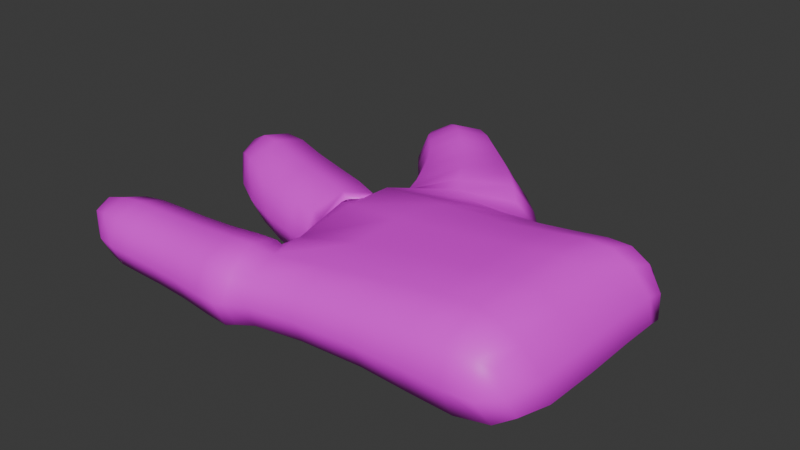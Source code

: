 # Source: Hand.blend  (saved by Blender 4.4.32; exported with 4.5.12 LTS)
import bpy
from mathutils import Matrix  # noqa: F401  (used for matrix-valued properties, if any)

bpy.ops.wm.read_factory_settings(use_empty=True)
scene = bpy.context.scene
scene.name = 'Scene'

# ---- collections
col_collection = bpy.data.collections.new('Collection'); scene.collection.children.link(col_collection)

# ---- images (referenced by path relative to the original .blend; pixels are not part of the script)
import os
ASSET_DIR = os.environ.get("B2B_ASSET_DIR", "")  # directory of the original .blend (textures are referenced by path, not embedded)
HERE = os.path.dirname(os.path.abspath(__file__))  # packed textures are extracted next to this script under _unpacked/

def load_image(name, relpath, width, height, colorspace="sRGB"):
    """Load a texture the original file referenced (path relative to the .blend, or extracted next to this script)."""
    p = next((c for c in (os.path.join(HERE, relpath), os.path.join(ASSET_DIR, relpath)) if relpath and os.path.exists(c)), "")
    if p:
        img = bpy.data.images.load(p, check_existing=True)
        img.name = name
    else:  # same state as the original file: an image datablock whose file is absent (Cycles renders it pink)
        img = bpy.data.images.new(name, width, height)
        img.source = "FILE"
        img.filepath = "//" + (relpath or name)
    img.colorspace_settings.name = colorspace
    return img
img_handtexture = load_image('HandTexture', '', 1024, 1024, 'sRGB')

# ---- materials (node trees are filled in below, after node groups)
mat_material = bpy.data.materials.new('Material')
mat_material.alpha_threshold = 0.0
mat_material.roughness = 0.5
mat_material.line_color = (0.0, 0.0, 0.0, 1.0)

# ---- material node trees
mat_material.use_nodes = True; mat_material.node_tree.nodes.clear()
_N = mat_material.node_tree.nodes; _L = mat_material.node_tree.links
n0 = _N.new('ShaderNodeOutputMaterial'); n0.name = 'Material Output'; n0.location = (300, 300)
n1 = _N.new('ShaderNodeBsdfPrincipled'); n1.name = 'Principled BSDF'; n1.location = (10, 300)
n1.inputs[3].default_value = 1.45
n2 = _N.new('ShaderNodeTexImage'); n2.name = 'Image Texture'; n2.location = (-280, 280)
n2.image = img_handtexture
_L.new(n1.outputs[0], n0.inputs[0])
_L.new(n2.outputs[0], n1.inputs[0])
n0.is_active_output = True

# ---- world
world_world = bpy.data.worlds.new('World'); scene.world = world_world
world_world.use_nodes = True; world_world.node_tree.nodes.clear()
_N = world_world.node_tree.nodes; _L = world_world.node_tree.links
n0 = _N.new('ShaderNodeOutputWorld'); n0.name = 'World Output'; n0.location = (300, 300)
n1 = _N.new('ShaderNodeBackground'); n1.name = 'Background'; n1.location = (10, 300)
n1.inputs[0].default_value = (0.05088, 0.05088, 0.05088, 1.0)
_L.new(n1.outputs[0], n0.inputs[0])
n0.is_active_output = True
world_world.color = (0.05088, 0.05088, 0.05088)
world_world.sun_shadow_jitter_overblur = 0.0

# ---- meshes
me_cube = bpy.data.meshes.new('Cube')
me_cube.from_pydata([(2.874, 2.01, 0.5209), (3.113, 2.185, -0.2586), (2.817, -0.666, 0.4481), (3.008, -0.5261, -0.1446), (-0.799, 1.911, -0.4484), (-0.5953, -0.8542, 0.3735), (-0.5953, -0.8542, -0.3061), (-0.7916, 0.1715, -0.3966), (2.833, 0.5723, 0.5381), (-0.7916, 0.1715, 0.4359), (-1.011, 0.7516, -0.3545), (-1.011, 0.7516, 0.3779), (-0.8676, 1.68, 0.3898), (-0.8676, 1.68, -0.3664), (0.8507, 2.769, -0.2909), (2.966, 2.372, 0.3471), (3.038, 2.425, -0.2685), (-1.003, -0.9697, -0.4025), (-1.003, -0.9697, 0.4025), (-1.003, -0.03028, 0.4025), (-1.003, -0.03028, -0.4025), (-3.602, 1.897, 0.16), (-3.247, 1.877, -0.07115), (-3.218, 2.188, -0.08988), (-3.52, 2.192, 0.263), (-3.524, -0.6825, -0.1545), (-3.892, -0.6376, 0.1165), (-3.579, -0.3624, -0.1165), (-3.89, -0.3175, 0.1545), (-1.816, -0.07556, -0.3593), (-2.765, -0.1025, -0.3365), (-3.35, -0.1474, -0.2985), (-3.455, -0.1474, 0.2985), (-2.765, -0.1025, 0.3365), (-1.816, -0.07556, 0.3593), (-1.816, -0.9244, -0.3593), (-2.765, -0.8975, -0.3365), (-3.35, -0.8526, -0.2985), (-3.455, -0.8526, 0.2985), (-2.765, -0.8975, 0.3365), (-1.816, -0.9244, 0.3593), (-1.326, 1.887, 0.4356), (-2.346, 2.15, 0.4888), (-3.062, 2.244, 0.5795), (-3.25, 1.528, 0.4451), (-2.593, 1.209, 0.4552), (-1.579, 0.924, 0.4356), (-3.146, 1.628, -0.1147), (-2.593, 1.234, -0.3515), (-1.579, 0.924, -0.4075), (-1.326, 1.887, -0.4075), (-2.346, 2.175, -0.3851), (-2.958, 2.344, -0.2491), (-0.8269, 1.892, 0.4874), (0.86, 2.736, 0.2431), (-0.5269, 2.395, -0.201), (-0.7655, 2.282, 0.3361), (0.4992, 2.986, 0.5115), (0.5639, 3.048, -0.2507), (-1.778, 4.197, 0.322), (-1.778, 4.197, -0.009922), (-1.517, 4.487, 0.03826), (-1.517, 4.487, 0.3429), (-0.1121, 3.637, 0.4803), (-0.5595, 3.975, 0.5304), (-1.031, 4.325, 0.5181), (-1.568, 3.731, 0.4826), (-1.184, 3.292, 0.4996), (-0.9607, 2.852, 0.4262), (-1.568, 3.731, -0.2069), (-1.187, 3.29, -0.2763), (-0.9125, 2.872, -0.3489), (-0.1302, 3.627, -0.2145), (-0.5692, 3.969, -0.1441), (-1.031, 4.325, -0.1004), (3.119, 0.7822, -0.2233), (1.043, -0.7775, 0.5247), (1.043, -0.7775, -0.2215), (1.142, 1.721, 0.6843), (1.032, 0.3634, 0.7172), (1.735, 2.503, 0.3219), (1.139, 1.723, -0.4379), (1.032, 0.3634, -0.414), (1.727, 2.507, -0.3023), (2.315, -0.7233, -0.3264), (2.288, 1.871, 0.7712), (2.236, 0.5088, 0.8125), (2.499, 2.415, 0.4178), (2.252, -0.77, 0.5847), (2.368, 1.929, -0.5559), (2.331, 0.5788, -0.5542), (2.515, 2.426, -0.3747), (-0.6158, -0.4449, -0.4459), (3.086, 2.126, 0.1382), (-0.5953, -0.9984, 0.03369), (2.954, -0.6873, 0.1554), (0.1415, -0.8061, 0.4376), (2.83, -0.2176, 0.523), (2.776, -0.6545, -0.2721), (-0.7385, 1.046, 0.5668), (2.616, 1.934, 0.7211), (2.838, 1.39, 0.5359), (-0.6158, -0.4449, 0.5104), (-0.9359, 0.1521, 0.004623), (2.568, 0.5258, 0.7469), (-1.038, 0.5775, 0.01172), (-0.9393, 1.216, -0.5), (-0.9393, 1.216, 0.5235), (-0.8407, 1.854, 0.01172), (-0.9593, 0.5594, -0.3493), (-0.9593, 0.5594, 0.3671), (-0.9701, 1.681, 0.4042), (2.798, 2.388, 0.4206), (3.045, 2.402, 0.03203), (0.1293, 2.397, 0.4389), (2.945, 2.298, 0.4678), (3.092, 2.406, -0.3069), (-1.003, -1.146, 1.397e-09), (-1.003, -0.5, -0.5534), (-1.003, -0.5, 0.5534), (-1.003, 0.1459, 1.863e-09), (-0.8749, -0.9227, -0.3701), (-0.8749, -0.9227, 0.3786), (-0.9022, -0.04998, 0.3835), (-0.9022, -0.04998, -0.3794), (-3.417, 1.84, 0.03378), (-3.163, 2.034, -0.1328), (-3.648, 2.048, 0.2463), (-3.394, 2.243, 0.07965), (-3.689, -0.7095, -0.02206), (-3.482, -0.5261, -0.1774), (-3.98, -0.4739, 0.1774), (-3.773, -0.2905, 0.02206), (-3.464, -0.237, -0.2227), (-1.333, -0.04054, 0.3896), (-3.46, -0.7678, -0.2267), (-3.364, 2.229, 0.4284), (-1.206, 0.8469, 0.4089), (-1.206, 0.8469, -0.3813), (-1.333, -0.9595, 0.3896), (-3.081, 2.298, -0.1743), (-3.45, 2.054, 0.01931), (-3.779, -0.5, 1.863e-09), (-1.333, -0.04054, -0.3896), (-2.315, -0.09589, -0.3421), (-3.119, -0.1101, -0.3301), (-3.747, -0.2322, 0.2267), (-3.132, -0.1101, 0.3301), (-2.315, -0.09589, 0.3421), (-1.333, -0.9595, -0.3896), (-2.315, -0.9041, -0.3421), (-3.119, -0.8899, -0.3301), (-3.751, -0.763, 0.2227), (-3.132, -0.8899, 0.3301), (-2.315, -0.9041, 0.3421), (-1.816, -1.084, -2.328e-09), (-2.765, -1.047, -2.328e-09), (-3.403, -0.9849, 1.397e-09), (-1.816, -0.5, 0.4941), (-2.765, -0.5, 0.4627), (-3.474, -0.5, 0.4105), (-1.816, 0.0836, 9.313e-10), (-2.765, 0.04654, 0.0), (-3.403, -0.01514, -1.397e-09), (-1.816, -0.5, -0.4941), (-2.765, -0.5, -0.4627), (-3.331, -0.5, -0.4105), (-0.9783, 1.761, 0.4103), (-1.832, 2.029, 0.4496), (-2.738, 2.221, 0.5702), (-3.503, 1.713, 0.3231), (-2.964, 1.364, 0.4736), (-2.089, 1.052, 0.4454), (-3.214, 1.78, -0.07829), (-2.951, 1.436, -0.2282), (-2.089, 1.055, -0.4078), (-0.9783, 1.761, -0.3828), (-1.832, 2.032, -0.412), (-2.725, 2.293, -0.3248), (-1.452, 1.406, -0.5655), (-2.469, 1.709, -0.5258), (-3.032, 2.005, -0.3121), (-1.278, 2.068, 0.01407), (-2.299, 2.339, 0.05185), (-2.974, 2.428, 0.1652), (-1.626, 0.7434, 0.01407), (-2.64, 1.045, 0.05185), (-3.234, 1.444, 0.1652), (-1.452, 1.406, 0.5937), (-2.469, 1.675, 0.6295), (-3.176, 1.867, 0.6424), (0.155, 2.441, -0.4321), (-0.867, 2.211, 0.05577), (0.04694, 2.738, -0.3477), (-0.1616, 2.618, 0.5456), (0.7524, 3.144, 0.1422), (-0.6447, 2.236, -0.2625), (0.6968, 2.882, -0.2732), (-1.822, 4.2, 0.1536), (-1.673, 4.365, -0.008729), (-1.673, 4.365, 0.3554), (-1.524, 4.53, 0.1931), (-1.313, 4.449, 0.435), (-0.8358, 2.543, 0.3734), (-0.6698, 2.619, -0.2687), (-1.313, 4.449, -0.03457), (0.212, 3.305, 0.5201), (-0.3582, 3.836, 0.4918), (-0.7764, 4.147, 0.5473), (-1.72, 3.999, 0.4075), (-1.367, 3.495, 0.5096), (-1.064, 3.094, 0.4702), (-1.72, 3.999, -0.1147), (-1.368, 3.494, -0.2462), (-1.065, 3.091, -0.3334), (0.2422, 3.333, -0.2351), (-0.3834, 3.82, -0.1779), (-0.7776, 4.147, -0.1279), (-0.5185, 3.25, -0.4195), (-0.8795, 3.628, -0.3462), (-1.299, 4.028, -0.2763), (0.03177, 3.776, 0.1506), (-0.4478, 4.099, 0.2085), (-0.9304, 4.436, 0.2221), (-1.09, 2.717, 0.02097), (-1.302, 3.163, 0.09632), (-1.668, 3.619, 0.1245), (-0.5392, 3.243, 0.591), (-0.8707, 3.634, 0.651), (-1.299, 4.028, 0.623), (0.2082, 1.761, -0.4669), (-1.094, 1.977, 0.01635), (3.119, 1.595, -0.2277), (-0.7362, 1.048, -0.5026), (3.1, -0.02024, -0.2101), (3.071, 0.6965, 0.1658), (0.09553, 0.2669, -0.4181), (-0.9677, 1.683, -0.386), (1.11, 2.869, -0.03465), (1.237, 2.632, -0.2935), (-0.8097, 2.153, 0.3496), (0.6605, 2.824, 0.376), (1.751, -0.7613, 0.5766), (0.1415, -0.8061, -0.2397), (0.2107, 1.755, 0.6151), (0.09553, 0.2669, 0.6132), (1.256, 2.617, 0.2455), (1.834, 1.789, -0.498), (1.759, 0.4606, -0.4937), (2.15, 2.445, -0.3365), (1.428, 2.209, -0.4255), (1.435, 2.206, 0.5586), (1.03, 1.076, 0.722), (1.03, 1.076, -0.4259), (1.843, 2.605, -0.01148), (1.041, -0.301, -0.3854), (1.043, -0.9444, 0.1516), (1.041, -0.301, 0.6886), (1.759, -0.7555, -0.279), (1.824, 1.781, 0.7453), (1.747, 0.4519, 0.7913), (2.149, 2.443, 0.3823), (2.606, -0.779, 0.5446), (2.835, 2.095, -0.4929), (2.831, 0.7181, -0.473), (2.845, 2.422, -0.3703), (2.238, -0.2317, 0.784), (2.283, -0.9402, 0.1292), (2.242, 1.26, 0.8074), (2.441, 2.275, -0.5359), (2.394, 2.24, 0.6651), (2.336, 1.328, -0.5544), (2.54, 2.47, 0.005382), (2.329, -0.1647, -0.5257), (0.1338, -0.3734, 0.5853), (0.1415, -0.9559, 0.09897), (-3.406, -0.5029, -0.3086), (2.823, -0.06565, -0.4482), (2.844, 2.427, 0.008914), (2.831, 1.504, -0.4755), (-3.611, -0.1354, 0.002489), (0.06991, 1.032, 0.6437), (-0.9706, 0.3713, 0.007604), (-0.951, 1.121, 0.5216), (-0.9867, 1.874, 0.008755), (-0.9504, 1.121, -0.5008), (-1.519, 4.226, 0.5119), (2.709, 2.263, 0.6448), (3.103, 2.366, 0.08378), (0.7199, 2.302, -0.4276), (-0.8749, -1.083, 0.004211), (-0.8798, -0.4915, 0.5203), (-0.9149, 0.1032, 0.0008627), (-0.8798, -0.4915, -0.5127), (-3.334, 1.982, -0.03842), (-3.643, -0.5757, -0.06411), (-3.492, 1.958, 0.4683), (-3.381, 1.65, 0.1211), (-3.808, -0.4971, 0.3086), (-3.603, -0.8646, -0.002489), (-3.202, 2.361, 0.1263), (-3.091, 2.052, -0.2209), (-3.554, 2.123, 0.09401), (-3.901, -0.4243, 0.06411), (-1.333, -1.132, -4.657e-10), (-2.315, -1.056, -1.397e-09), (-3.126, -1.036, 0.0), (-1.333, -0.5, 0.5356), (-2.315, -0.5, 0.4704), (-3.135, -0.5, 0.4539), (-1.333, 0.1318, 2.328e-09), (-2.315, 0.05565, -2.328e-09), (-3.126, 0.03614, 0.0), (-1.333, -0.5, -0.5356), (-2.315, -0.5, -0.4704), (-3.117, -0.5, -0.4539), (-1.092, 1.304, -0.5305), (-1.961, 1.544, -0.5706), (-2.836, 1.878, -0.4262), (-0.9355, 1.932, 0.01377), (-1.784, 2.213, 0.01879), (-2.69, 2.418, 0.1227), (-1.249, 0.6755, 0.01377), (-2.138, 0.87, 0.01879), (-3.0, 1.24, 0.1227), (-1.092, 1.304, 0.558), (-1.961, 1.54, 0.6082), (-2.854, 1.779, 0.6716), (-0.9847, 2.084, 0.04122), (-0.08215, 2.479, 0.4752), (0.9344, 2.973, 0.05247), (0.05754, 2.577, -0.3789), (-1.726, 4.413, 0.1733), (-1.797, 3.919, 0.1366), (-1.241, 4.534, 0.2101), (-1.519, 4.226, -0.1653), (-0.1954, 2.986, -0.3829), (-0.727, 3.454, -0.3938), (-1.073, 3.82, -0.3212), (0.4109, 3.457, 0.1594), (-0.2407, 3.966, 0.1735), (-0.6663, 4.269, 0.2243), (-0.9366, 2.443, 0.03547), (-1.195, 2.955, 0.0518), (-1.478, 3.372, 0.1171), (-0.3303, 2.914, 0.5778), (-0.7085, 3.467, 0.6191), (-1.072, 3.821, 0.6626), (3.073, 1.522, 0.1624), (3.056, -0.1197, 0.1645), (1.991, 2.209, -0.4805), (0.7333, 2.287, 0.4788), (1.755, 1.168, 0.7866), (0.06985, 1.032, -0.4525), (1.44, 2.736, -0.04266), (0.1338, -0.3734, -0.3881), (1.755, -0.94, 0.1488), (1.749, -0.2474, 0.7639), (2.572, -0.2491, 0.7217), (2.695, -0.9126, 0.1366), (2.574, 1.315, 0.7437), (2.842, 2.36, -0.507), (1.986, 2.204, 0.627), (1.767, 1.177, -0.4953), (2.21, 2.521, 0.003975), (1.76, -0.239, -0.4663)], [], [(79, 245, 274, 257), (245, 9, 102, 274), (274, 102, 5, 96), (257, 274, 96, 76), (77, 256, 275, 243), (256, 76, 96, 275), (275, 96, 5, 94), (243, 275, 94, 6), (31, 166, 276, 133), (166, 37, 135, 276), (276, 135, 25, 130), (133, 276, 130, 27), (90, 264, 277, 273), (264, 75, 234, 277), (277, 234, 3, 98), (273, 277, 98, 84), (91, 272, 278, 265), (272, 87, 112, 278), (278, 112, 15, 113), (265, 278, 113, 16), (89, 263, 279, 271), (263, 1, 232, 279), (279, 232, 75, 264), (271, 279, 264, 90), (32, 163, 280, 146), (163, 31, 133, 280), (280, 133, 27, 132), (146, 280, 132, 28), (78, 244, 281, 252), (244, 53, 99, 281), (281, 99, 9, 245), (252, 281, 245, 79), (7, 103, 282, 109), (103, 9, 110, 282), (282, 110, 11, 105), (109, 282, 105, 10), (9, 99, 283, 110), (99, 53, 111, 283), (283, 111, 12, 107), (110, 283, 107, 11), (53, 231, 284, 111), (231, 4, 237, 284), (284, 237, 13, 108), (111, 284, 108, 12), (4, 233, 285, 237), (233, 7, 109, 285), (285, 109, 10, 106), (237, 285, 106, 13), (66, 229, 286, 209), (229, 65, 202, 286), (286, 202, 62, 200), (209, 286, 200, 59), (85, 100, 287, 270), (100, 0, 115, 287), (287, 115, 15, 112), (270, 287, 112, 87), (0, 93, 288, 115), (93, 1, 116, 288), (288, 116, 16, 113), (115, 288, 113, 15), (81, 230, 289, 250), (230, 4, 191, 289), (289, 191, 14, 239), (250, 289, 239, 83), (6, 94, 290, 121), (94, 5, 122, 290), (290, 122, 18, 117), (121, 290, 117, 17), (5, 102, 291, 122), (102, 9, 123, 291), (291, 123, 19, 119), (122, 291, 119, 18), (9, 103, 292, 123), (103, 7, 124, 292), (292, 124, 20, 120), (123, 292, 120, 19), (7, 92, 293, 124), (92, 6, 121, 293), (293, 121, 17, 118), (124, 293, 118, 20), (21, 141, 294, 125), (23, 126, 294, 141), (22, 125, 294, 126), (26, 142, 295, 129), (27, 130, 295, 142), (25, 129, 295, 130), (44, 190, 296, 170), (190, 43, 136, 296), (296, 136, 24, 127), (170, 296, 127, 21), (47, 187, 297, 173), (187, 44, 170, 297), (297, 170, 21, 125), (173, 297, 125, 22), (38, 160, 298, 152), (160, 32, 146, 298), (298, 146, 28, 131), (152, 298, 131, 26), (37, 157, 299, 135), (157, 38, 152, 299), (299, 152, 26, 129), (135, 299, 129, 25), (43, 184, 300, 136), (184, 52, 140, 300), (300, 140, 23, 128), (136, 300, 128, 24), (52, 181, 301, 140), (181, 47, 173, 301), (301, 173, 22, 126), (140, 301, 126, 23), (21, 127, 302, 141), (24, 128, 302, 127), (23, 141, 302, 128), (26, 131, 303, 142), (28, 132, 303, 131), (27, 142, 303, 132), (17, 117, 304, 149), (117, 18, 139, 304), (304, 139, 40, 155), (149, 304, 155, 35), (35, 155, 305, 150), (155, 40, 154, 305), (305, 154, 39, 156), (150, 305, 156, 36), (36, 156, 306, 151), (156, 39, 153, 306), (306, 153, 38, 157), (151, 306, 157, 37), (18, 119, 307, 139), (119, 19, 134, 307), (307, 134, 34, 158), (139, 307, 158, 40), (40, 158, 308, 154), (158, 34, 148, 308), (308, 148, 33, 159), (154, 308, 159, 39), (39, 159, 309, 153), (159, 33, 147, 309), (309, 147, 32, 160), (153, 309, 160, 38), (19, 120, 310, 134), (120, 20, 143, 310), (310, 143, 29, 161), (134, 310, 161, 34), (34, 161, 311, 148), (161, 29, 144, 311), (311, 144, 30, 162), (148, 311, 162, 33), (33, 162, 312, 147), (162, 30, 145, 312), (312, 145, 31, 163), (147, 312, 163, 32), (20, 118, 313, 143), (118, 17, 149, 313), (313, 149, 35, 164), (143, 313, 164, 29), (29, 164, 314, 144), (164, 35, 150, 314), (314, 150, 36, 165), (144, 314, 165, 30), (30, 165, 315, 145), (165, 36, 151, 315), (315, 151, 37, 166), (145, 315, 166, 31), (13, 106, 316, 176), (106, 10, 138, 316), (316, 138, 49, 179), (176, 316, 179, 50), (50, 179, 317, 177), (179, 49, 175, 317), (317, 175, 48, 180), (177, 317, 180, 51), (51, 180, 318, 178), (180, 48, 174, 318), (318, 174, 47, 181), (178, 318, 181, 52), (12, 108, 319, 167), (108, 13, 176, 319), (319, 176, 50, 182), (167, 319, 182, 41), (41, 182, 320, 168), (182, 50, 177, 320), (320, 177, 51, 183), (168, 320, 183, 42), (42, 183, 321, 169), (183, 51, 178, 321), (321, 178, 52, 184), (169, 321, 184, 43), (10, 105, 322, 138), (105, 11, 137, 322), (322, 137, 46, 185), (138, 322, 185, 49), (49, 185, 323, 175), (185, 46, 172, 323), (323, 172, 45, 186), (175, 323, 186, 48), (48, 186, 324, 174), (186, 45, 171, 324), (324, 171, 44, 187), (174, 324, 187, 47), (11, 107, 325, 137), (107, 12, 167, 325), (325, 167, 41, 188), (137, 325, 188, 46), (46, 188, 326, 172), (188, 41, 168, 326), (326, 168, 42, 189), (172, 326, 189, 45), (45, 189, 327, 171), (189, 42, 169, 327), (327, 169, 43, 190), (171, 327, 190, 44), (4, 231, 328, 196), (231, 53, 240, 328), (328, 240, 56, 192), (196, 328, 192, 55), (53, 114, 329, 240), (114, 54, 241, 329), (329, 241, 57, 194), (240, 329, 194, 56), (54, 238, 330, 241), (238, 14, 197, 330), (330, 197, 58, 195), (241, 330, 195, 57), (14, 191, 331, 197), (191, 4, 196, 331), (331, 196, 55, 193), (197, 331, 193, 58), (60, 198, 332, 199), (198, 59, 200, 332), (332, 200, 62, 201), (199, 332, 201, 61), (69, 226, 333, 212), (226, 66, 209, 333), (333, 209, 59, 198), (212, 333, 198, 60), (65, 223, 334, 202), (223, 74, 205, 334), (334, 205, 61, 201), (202, 334, 201, 62), (74, 220, 335, 205), (220, 69, 212, 335), (335, 212, 60, 199), (205, 335, 199, 61), (58, 193, 336, 215), (193, 55, 204, 336), (336, 204, 71, 218), (215, 336, 218, 72), (72, 218, 337, 216), (218, 71, 214, 337), (337, 214, 70, 219), (216, 337, 219, 73), (73, 219, 338, 217), (219, 70, 213, 338), (338, 213, 69, 220), (217, 338, 220, 74), (57, 195, 339, 206), (195, 58, 215, 339), (339, 215, 72, 221), (206, 339, 221, 63), (63, 221, 340, 207), (221, 72, 216, 340), (340, 216, 73, 222), (207, 340, 222, 64), (64, 222, 341, 208), (222, 73, 217, 341), (341, 217, 74, 223), (208, 341, 223, 65), (55, 192, 342, 204), (192, 56, 203, 342), (342, 203, 68, 224), (204, 342, 224, 71), (71, 224, 343, 214), (224, 68, 211, 343), (343, 211, 67, 225), (214, 343, 225, 70), (70, 225, 344, 213), (225, 67, 210, 344), (344, 210, 66, 226), (213, 344, 226, 69), (56, 194, 345, 203), (194, 57, 206, 345), (345, 206, 63, 227), (203, 345, 227, 68), (68, 227, 346, 211), (227, 63, 207, 346), (346, 207, 64, 228), (211, 346, 228, 67), (67, 228, 347, 210), (228, 64, 208, 347), (347, 208, 65, 229), (210, 347, 229, 66), (8, 235, 348, 101), (235, 75, 232, 348), (348, 232, 1, 93), (101, 348, 93, 0), (2, 95, 349, 97), (95, 3, 234, 349), (349, 234, 75, 235), (97, 349, 235, 8), (89, 247, 350, 269), (247, 81, 250, 350), (350, 250, 83, 249), (269, 350, 249, 91), (53, 244, 351, 114), (244, 78, 251, 351), (351, 251, 80, 246), (114, 351, 246, 54), (85, 259, 352, 268), (259, 78, 252, 352), (352, 252, 79, 260), (268, 352, 260, 86), (4, 230, 353, 233), (230, 81, 253, 353), (353, 253, 82, 236), (233, 353, 236, 7), (14, 238, 354, 239), (238, 54, 246, 354), (354, 246, 80, 254), (239, 354, 254, 83), (7, 236, 355, 92), (236, 82, 255, 355), (355, 255, 77, 243), (92, 355, 243, 6), (84, 267, 356, 258), (267, 88, 242, 356), (356, 242, 76, 256), (258, 356, 256, 77), (86, 260, 357, 266), (260, 79, 257, 357), (357, 257, 76, 242), (266, 357, 242, 88), (8, 104, 358, 97), (104, 86, 266, 358), (358, 266, 88, 262), (97, 358, 262, 2), (3, 95, 359, 98), (95, 2, 262, 359), (359, 262, 88, 267), (98, 359, 267, 84), (0, 100, 360, 101), (100, 85, 268, 360), (360, 268, 86, 104), (101, 360, 104, 8), (1, 263, 361, 116), (263, 89, 269, 361), (361, 269, 91, 265), (116, 361, 265, 16), (78, 259, 362, 251), (259, 85, 270, 362), (362, 270, 87, 261), (251, 362, 261, 80), (81, 247, 363, 253), (247, 89, 271, 363), (363, 271, 90, 248), (253, 363, 248, 82), (83, 254, 364, 249), (254, 80, 261, 364), (364, 261, 87, 272), (249, 364, 272, 91), (82, 248, 365, 255), (248, 90, 273, 365), (365, 273, 84, 258), (255, 365, 258, 77)])
me_cube.polygons.foreach_set('use_smooth', [True] * 364)
_uv = me_cube.uv_layers.new(name='UVMap')
_uv.uv.foreach_set('vector', [0.14, 0.2054, 0.1306, 0.2903, 0.07324, 0.2879, 0.0794, 0.2033, 0.1306, 0.2903, 0.1089, 0.3836, 0.06513, 0.3836, 0.07324, 0.2879, 0.07324, 0.2879, 0.06513, 0.3836, 0.02138, 0.3836, 0.021, 0.2859, 0.0794, 0.2033, 0.07324, 0.2879, 0.021, 0.2859, 0.02061, 0.1882, 0.4065, 0.602, 0.4506, 0.6104, 0.4552, 0.6958, 0.4121, 0.6995, 0.4506, 0.6104, 0.4987, 0.591, 0.4987, 0.6892, 0.4552, 0.6958, 0.4552, 0.6958, 0.4987, 0.6892, 0.4987, 0.7875, 0.4582, 0.7923, 0.4121, 0.6995, 0.4552, 0.6958, 0.4582, 0.7923, 0.4177, 0.7971, 0.953, 0.3161, 0.953, 0.3677, 0.9371, 0.3679, 0.9309, 0.342, 0.953, 0.3677, 0.953, 0.4193, 0.9309, 0.3929, 0.9371, 0.3679, 0.9371, 0.3679, 0.9309, 0.3929, 0.9243, 0.3872, 0.9243, 0.3683, 0.9309, 0.342, 0.9371, 0.3679, 0.9243, 0.3683, 0.9243, 0.3495, 0.5043, 0.3231, 0.5183, 0.3693, 0.4465, 0.3693, 0.4363, 0.3232, 0.5183, 0.3693, 0.5344, 0.4142, 0.4587, 0.4142, 0.4465, 0.3693, 0.4465, 0.3693, 0.4587, 0.4142, 0.3829, 0.4142, 0.3744, 0.3694, 0.4363, 0.3232, 0.4465, 0.3693, 0.3744, 0.3694, 0.3659, 0.3247, 0.7246, 0.409, 0.7741, 0.409, 0.7741, 0.4358, 0.7195, 0.4358, 0.7741, 0.409, 0.8235, 0.4089, 0.8286, 0.4358, 0.7741, 0.4358, 0.7741, 0.4358, 0.8286, 0.4358, 0.8338, 0.4627, 0.7741, 0.4627, 0.7195, 0.4358, 0.7741, 0.4358, 0.7741, 0.4627, 0.7144, 0.4627, 0.6369, 0.3248, 0.6614, 0.3696, 0.59, 0.3694, 0.5716, 0.3234, 0.6614, 0.3696, 0.6859, 0.4143, 0.6102, 0.4143, 0.59, 0.3694, 0.59, 0.3694, 0.6102, 0.4143, 0.5344, 0.4142, 0.5183, 0.3693, 0.5716, 0.3234, 0.59, 0.3694, 0.5183, 0.3693, 0.5043, 0.3231, 0.8658, 0.3154, 0.9094, 0.3158, 0.91, 0.3319, 0.883, 0.3292, 0.9094, 0.3158, 0.953, 0.3161, 0.9309, 0.342, 0.91, 0.3319, 0.91, 0.3319, 0.9309, 0.342, 0.9243, 0.3495, 0.9122, 0.3462, 0.883, 0.3292, 0.91, 0.3319, 0.9122, 0.3462, 0.9001, 0.3429, 0.2589, 0.1959, 0.2628, 0.2822, 0.1982, 0.2943, 0.2023, 0.2056, 0.2628, 0.2822, 0.2846, 0.4165, 0.1967, 0.4, 0.1982, 0.2943, 0.1982, 0.2943, 0.1967, 0.4, 0.1089, 0.3836, 0.1306, 0.2903, 0.2023, 0.2056, 0.1982, 0.2943, 0.1306, 0.2903, 0.14, 0.2054, 0.6526, 0.5033, 0.6526, 0.4626, 0.6795, 0.4616, 0.6795, 0.505, 0.6526, 0.4626, 0.6526, 0.4219, 0.6795, 0.4181, 0.6795, 0.4616, 0.6795, 0.4616, 0.6795, 0.4181, 0.7065, 0.4143, 0.7065, 0.4605, 0.6795, 0.505, 0.6795, 0.4616, 0.7065, 0.4605, 0.7065, 0.5067, 0.1444, 0.8265, 0.1444, 0.7364, 0.1639, 0.7304, 0.1521, 0.8001, 0.1444, 0.7364, 0.1444, 0.6463, 0.1758, 0.6606, 0.1639, 0.7304, 0.1639, 0.7304, 0.1758, 0.6606, 0.2073, 0.675, 0.1835, 0.7244, 0.1521, 0.8001, 0.1639, 0.7304, 0.1835, 0.7244, 0.1598, 0.7737, 0.7016, 0.8646, 0.7016, 0.9241, 0.6683, 0.923, 0.6683, 0.8701, 0.7016, 0.9241, 0.7016, 0.9836, 0.6683, 0.9759, 0.6683, 0.923, 0.6683, 0.923, 0.6683, 0.9759, 0.635, 0.9682, 0.635, 0.9219, 0.6683, 0.8701, 0.6683, 0.923, 0.635, 0.9219, 0.635, 0.8756, 0.635, 0.8646, 0.635, 0.7745, 0.6545, 0.7806, 0.6663, 0.8504, 0.635, 0.7745, 0.635, 0.6845, 0.6428, 0.7108, 0.6545, 0.7806, 0.6545, 0.7806, 0.6428, 0.7108, 0.6505, 0.7372, 0.674, 0.7867, 0.6663, 0.8504, 0.6545, 0.7806, 0.674, 0.7867, 0.6975, 0.8361, 0.01438, 0.5649, 0.06952, 0.5865, 0.05966, 0.6124, 0.02203, 0.5978, 0.06952, 0.5865, 0.1246, 0.6077, 0.09728, 0.627, 0.05966, 0.6124, 0.05966, 0.6124, 0.09728, 0.627, 0.06995, 0.6463, 0.04982, 0.6385, 0.02203, 0.5978, 0.05966, 0.6124, 0.04982, 0.6385, 0.02968, 0.6306, 0.2717, 0.09539, 0.2789, 0.06713, 0.3069, 0.05745, 0.3051, 0.08568, 0.2789, 0.06713, 0.303, 0.0493, 0.3096, 0.03306, 0.3069, 0.05745, 0.3069, 0.05745, 0.3096, 0.03306, 0.3161, 0.01682, 0.3212, 0.04468, 0.3051, 0.08568, 0.3069, 0.05745, 0.3212, 0.04468, 0.3263, 0.07253, 0.1822, 0.8293, 0.1947, 0.8723, 0.1911, 0.879, 0.1876, 0.8279, 0.1947, 0.8723, 0.2072, 0.9152, 0.1947, 0.9301, 0.1911, 0.879, 0.1911, 0.879, 0.1947, 0.9301, 0.1822, 0.9449, 0.1876, 0.8857, 0.1876, 0.8279, 0.1911, 0.879, 0.1876, 0.8857, 0.193, 0.8265, 0.6046, 0.2183, 0.6082, 0.1322, 0.6572, 0.1807, 0.6484, 0.2455, 0.6082, 0.1322, 0.629, -1.538e-08, 0.6717, 0.1038, 0.6572, 0.1807, 0.6572, 0.1807, 0.6717, 0.1038, 0.7144, 0.2075, 0.6979, 0.2469, 0.6484, 0.2455, 0.6572, 0.1807, 0.6979, 0.2469, 0.6813, 0.2863, 0.9446, 0.8476, 0.9446, 0.8067, 0.9581, 0.8067, 0.9581, 0.856, 0.9446, 0.8067, 0.9446, 0.7659, 0.9581, 0.7574, 0.9581, 0.8067, 0.9581, 0.8067, 0.9581, 0.7574, 0.9715, 0.749, 0.9715, 0.8067, 0.9581, 0.856, 0.9581, 0.8067, 0.9715, 0.8067, 0.9715, 0.8645, 0.6946, 0.6192, 0.6946, 0.5755, 0.7027, 0.5751, 0.7027, 0.6311, 0.6946, 0.5755, 0.6946, 0.5317, 0.7027, 0.5192, 0.7027, 0.5751, 0.7027, 0.5751, 0.7027, 0.5192, 0.7108, 0.5067, 0.7108, 0.5748, 0.7027, 0.6311, 0.7027, 0.5751, 0.7108, 0.5748, 0.7108, 0.643, 0.3612, 0.6776, 0.3612, 0.7184, 0.3525, 0.7192, 0.3525, 0.67, 0.3612, 0.7184, 0.3612, 0.7592, 0.3525, 0.7684, 0.3525, 0.7192, 0.3525, 0.7192, 0.3525, 0.7684, 0.3438, 0.7776, 0.3438, 0.72, 0.3525, 0.67, 0.3525, 0.7192, 0.3438, 0.72, 0.3438, 0.6623, 0.3438, 0.5277, 0.3438, 0.484, 0.3525, 0.4843, 0.3525, 0.5403, 0.3438, 0.484, 0.3438, 0.4402, 0.3525, 0.4283, 0.3525, 0.4843, 0.3525, 0.4843, 0.3525, 0.4283, 0.3611, 0.4165, 0.3611, 0.4846, 0.3525, 0.5403, 0.3525, 0.4843, 0.3611, 0.4846, 0.3611, 0.5528, 0.3659, 0.9677, 0.4069, 0.9385, 0.4215, 0.9414, 0.4147, 0.9572, 0.4477, 0.9094, 0.4477, 0.9283, 0.4215, 0.9414, 0.4069, 0.9385, 0.4477, 0.9472, 0.4147, 0.9572, 0.4215, 0.9414, 0.4477, 0.9283, 0.1444, 0.8269, 0.1633, 0.8689, 0.157, 0.883, 0.1444, 0.8691, 0.1822, 0.9109, 0.1633, 0.9111, 0.157, 0.883, 0.1633, 0.8689, 0.1444, 0.9113, 0.1444, 0.8691, 0.157, 0.883, 0.1633, 0.9111, 0.7309, 0.677, 0.7821, 0.6796, 0.7826, 0.7131, 0.7477, 0.713, 0.7821, 0.6796, 0.8326, 0.676, 0.8175, 0.7125, 0.7826, 0.7131, 0.7826, 0.7131, 0.8175, 0.7125, 0.8023, 0.749, 0.7834, 0.749, 0.7477, 0.713, 0.7826, 0.7131, 0.7834, 0.749, 0.7646, 0.749, 0.4336, 0.9817, 0.4343, 0.9908, 0.4213, 0.9742, 0.4406, 0.9644, 0.4343, 0.9908, 0.4349, 1.0, 0.4004, 0.9838, 0.4213, 0.9742, 0.4213, 0.9742, 0.4004, 0.9838, 0.3659, 0.9677, 0.4147, 0.9572, 0.4406, 0.9644, 0.4213, 0.9742, 0.4147, 0.9572, 0.4477, 0.9472, 0.2243, 0.6484, 0.2762, 0.6509, 0.2766, 0.6845, 0.2412, 0.6843, 0.2762, 0.6509, 0.3278, 0.6484, 0.3119, 0.6843, 0.2766, 0.6845, 0.2766, 0.6845, 0.3119, 0.6843, 0.2959, 0.7201, 0.277, 0.7201, 0.2412, 0.6843, 0.2766, 0.6845, 0.277, 0.7201, 0.2581, 0.7201, 0.953, 0.4193, 0.9094, 0.4189, 0.91, 0.4004, 0.9309, 0.3929, 0.9094, 0.4189, 0.8658, 0.4186, 0.883, 0.3996, 0.91, 0.4004, 0.91, 0.4004, 0.883, 0.3996, 0.9001, 0.3806, 0.9122, 0.3839, 0.9309, 0.3929, 0.91, 0.4004, 0.9122, 0.3839, 0.9243, 0.3872, 0.6526, 0.4761, 0.5701, 0.4759, 0.5651, 0.4616, 0.6121, 0.4452, 0.5701, 0.4759, 0.4987, 0.4673, 0.5193, 0.4772, 0.5651, 0.4616, 0.5651, 0.4616, 0.5193, 0.4772, 0.5398, 0.4871, 0.5557, 0.4507, 0.6121, 0.4452, 0.5651, 0.4616, 0.5557, 0.4507, 0.5716, 0.4143, 0.3438, 0.6623, 0.3438, 0.6076, 0.3502, 0.6028, 0.3545, 0.6381, 0.3438, 0.6076, 0.3438, 0.5528, 0.3459, 0.5676, 0.3502, 0.6028, 0.3502, 0.6028, 0.3459, 0.5676, 0.3481, 0.5825, 0.3567, 0.5981, 0.3545, 0.6381, 0.3502, 0.6028, 0.3567, 0.5981, 0.3652, 0.6138, 0.3659, 0.9677, 0.3659, 0.9488, 0.3931, 0.9356, 0.4069, 0.9385, 0.3659, 0.9299, 0.4068, 0.9196, 0.3931, 0.9356, 0.3659, 0.9488, 0.4477, 0.9094, 0.4069, 0.9385, 0.3931, 0.9356, 0.4068, 0.9196, 0.1444, 0.8269, 0.1633, 0.8267, 0.1696, 0.8548, 0.1633, 0.8689, 0.1822, 0.8265, 0.1822, 0.8687, 0.1696, 0.8548, 0.1633, 0.8267, 0.1822, 0.9109, 0.1633, 0.8689, 0.1696, 0.8548, 0.1822, 0.8687, 0.8502, 0.4627, 0.9078, 0.4627, 0.9073, 0.5072, 0.8559, 0.5072, 0.9078, 0.4627, 0.9654, 0.4627, 0.9588, 0.5072, 0.9073, 0.5072, 0.9073, 0.5072, 0.9588, 0.5072, 0.9521, 0.5517, 0.907, 0.5517, 0.8559, 0.5072, 0.9073, 0.5072, 0.907, 0.5517, 0.8616, 0.5517, 0.8616, 0.5517, 0.907, 0.5517, 0.9068, 0.5957, 0.8622, 0.5962, 0.907, 0.5517, 0.9521, 0.5517, 0.9514, 0.5962, 0.9068, 0.5957, 0.9068, 0.5957, 0.9514, 0.5962, 0.9507, 0.6406, 0.9068, 0.6358, 0.8622, 0.5962, 0.9068, 0.5957, 0.9068, 0.6358, 0.8629, 0.6406, 0.8629, 0.6406, 0.9068, 0.6358, 0.9068, 0.6671, 0.863, 0.6676, 0.9068, 0.6358, 0.9507, 0.6406, 0.9506, 0.6676, 0.9068, 0.6671, 0.9068, 0.6671, 0.9506, 0.6676, 0.9505, 0.6946, 0.9068, 0.6946, 0.863, 0.6676, 0.9068, 0.6671, 0.9068, 0.6946, 0.8631, 0.6946, 0.2075, 0.4165, 0.2757, 0.4165, 0.2759, 0.461, 0.215, 0.461, 0.2757, 0.4165, 0.3438, 0.4165, 0.3367, 0.461, 0.2759, 0.461, 0.2759, 0.461, 0.3367, 0.461, 0.3296, 0.5055, 0.276, 0.5055, 0.215, 0.461, 0.2759, 0.461, 0.276, 0.5055, 0.2225, 0.5055, 0.2225, 0.5055, 0.276, 0.5055, 0.2761, 0.5495, 0.2233, 0.55, 0.276, 0.5055, 0.3296, 0.5055, 0.3288, 0.55, 0.2761, 0.5495, 0.2761, 0.5495, 0.3288, 0.55, 0.328, 0.5944, 0.2761, 0.5896, 0.2233, 0.55, 0.2761, 0.5495, 0.2761, 0.5896, 0.2241, 0.5944, 0.2241, 0.5944, 0.2761, 0.5896, 0.2761, 0.6212, 0.2242, 0.6214, 0.2761, 0.5896, 0.328, 0.5944, 0.3279, 0.6214, 0.2761, 0.6212, 0.2761, 0.6212, 0.3279, 0.6214, 0.3278, 0.6484, 0.2762, 0.6509, 0.2242, 0.6214, 0.2761, 0.6212, 0.2762, 0.6509, 0.2243, 0.6484, 0.9446, 0.9461, 0.8869, 0.9461, 0.8869, 0.9101, 0.9384, 0.9102, 0.8869, 0.9461, 0.8291, 0.9461, 0.8353, 0.9102, 0.8869, 0.9101, 0.8869, 0.9101, 0.8353, 0.9102, 0.8415, 0.8744, 0.8869, 0.8735, 0.9384, 0.9102, 0.8869, 0.9101, 0.8869, 0.8735, 0.9322, 0.8744, 0.9322, 0.8744, 0.8869, 0.8735, 0.8869, 0.8358, 0.9316, 0.8355, 0.8869, 0.8735, 0.8415, 0.8744, 0.8422, 0.8355, 0.8869, 0.8358, 0.8869, 0.8358, 0.8422, 0.8355, 0.8429, 0.7966, 0.8869, 0.8008, 0.9316, 0.8355, 0.8869, 0.8358, 0.8869, 0.8008, 0.9309, 0.7966, 0.9309, 0.7966, 0.8869, 0.8008, 0.8869, 0.7732, 0.9308, 0.7728, 0.8869, 0.8008, 0.8429, 0.7966, 0.843, 0.7728, 0.8869, 0.7732, 0.8869, 0.7732, 0.843, 0.7728, 0.8431, 0.749, 0.8869, 0.749, 0.9308, 0.7728, 0.8869, 0.7732, 0.8869, 0.749, 0.9307, 0.749, 0.635, 0.9167, 0.5669, 0.9167, 0.567, 0.8719, 0.6278, 0.8719, 0.5669, 0.9167, 0.4987, 0.9167, 0.5061, 0.8719, 0.567, 0.8719, 0.567, 0.8719, 0.5061, 0.8719, 0.5135, 0.8271, 0.567, 0.8272, 0.6278, 0.8719, 0.567, 0.8719, 0.567, 0.8272, 0.6206, 0.8271, 0.6206, 0.8271, 0.567, 0.8272, 0.567, 0.7832, 0.6197, 0.7827, 0.567, 0.8272, 0.5135, 0.8271, 0.5143, 0.7827, 0.567, 0.7832, 0.567, 0.7832, 0.5143, 0.7827, 0.515, 0.7383, 0.5669, 0.7432, 0.6197, 0.7827, 0.567, 0.7832, 0.5669, 0.7432, 0.6189, 0.7383, 0.6189, 0.7383, 0.5669, 0.7432, 0.5669, 0.7119, 0.6187, 0.7114, 0.5669, 0.7432, 0.515, 0.7383, 0.515, 0.7114, 0.5669, 0.7119, 0.5669, 0.7119, 0.515, 0.7114, 0.5151, 0.6845, 0.5668, 0.6845, 0.6187, 0.7114, 0.5669, 0.7119, 0.5668, 0.6845, 0.6185, 0.6845, 0.3312, 0.9406, 0.2765, 0.9415, 0.2759, 0.9158, 0.3373, 0.9156, 0.2765, 0.9415, 0.2217, 0.9424, 0.2146, 0.9176, 0.2759, 0.9158, 0.2759, 0.9158, 0.2146, 0.9176, 0.2075, 0.8929, 0.2753, 0.883, 0.3373, 0.9156, 0.2759, 0.9158, 0.2753, 0.883, 0.3433, 0.8907, 0.3433, 0.8907, 0.2753, 0.883, 0.2747, 0.8354, 0.3413, 0.8344, 0.2753, 0.883, 0.2075, 0.8929, 0.2075, 0.8366, 0.2747, 0.8354, 0.2747, 0.8354, 0.2075, 0.8366, 0.2076, 0.7803, 0.2763, 0.7868, 0.3413, 0.8344, 0.2747, 0.8354, 0.2763, 0.7868, 0.3393, 0.7782, 0.3393, 0.7782, 0.2763, 0.7868, 0.283, 0.751, 0.3413, 0.7503, 0.2763, 0.7868, 0.2076, 0.7803, 0.2241, 0.7502, 0.283, 0.751, 0.283, 0.751, 0.2241, 0.7502, 0.2406, 0.7201, 0.292, 0.7213, 0.3413, 0.7503, 0.283, 0.751, 0.292, 0.7213, 0.3433, 0.7225, 0.6027, 0.6842, 0.5564, 0.6844, 0.5563, 0.6573, 0.6082, 0.658, 0.5564, 0.6844, 0.51, 0.6845, 0.5043, 0.6583, 0.5563, 0.6573, 0.5563, 0.6573, 0.5043, 0.6583, 0.4987, 0.6321, 0.5562, 0.624, 0.6082, 0.658, 0.5563, 0.6573, 0.5562, 0.624, 0.6137, 0.6318, 0.6137, 0.6318, 0.5562, 0.624, 0.5563, 0.5773, 0.6127, 0.5771, 0.5562, 0.624, 0.4987, 0.6321, 0.4994, 0.5774, 0.5563, 0.5773, 0.5563, 0.5773, 0.4994, 0.5774, 0.5001, 0.5228, 0.5587, 0.5307, 0.6127, 0.5771, 0.5563, 0.5773, 0.5587, 0.5307, 0.6117, 0.5225, 0.6117, 0.5225, 0.5587, 0.5307, 0.5655, 0.4984, 0.6321, 0.4993, 0.5587, 0.5307, 0.5001, 0.5228, 0.4994, 0.495, 0.5655, 0.4984, 0.5655, 0.4984, 0.4994, 0.495, 0.4987, 0.4673, 0.5701, 0.4759, 0.6321, 0.4993, 0.5655, 0.4984, 0.5701, 0.4759, 0.6526, 0.4761, 0.7254, 0.7492, 0.7716, 0.7491, 0.7717, 0.7761, 0.7199, 0.7754, 0.7716, 0.7491, 0.8179, 0.749, 0.8235, 0.7752, 0.7717, 0.7761, 0.7717, 0.7761, 0.8235, 0.7752, 0.8291, 0.8014, 0.7715, 0.8094, 0.7199, 0.7754, 0.7717, 0.7761, 0.7715, 0.8094, 0.7144, 0.8017, 0.7144, 0.8017, 0.7715, 0.8094, 0.7711, 0.8558, 0.7144, 0.856, 0.7715, 0.8094, 0.8291, 0.8014, 0.8274, 0.8558, 0.7711, 0.8558, 0.7711, 0.8558, 0.8274, 0.8558, 0.8257, 0.9101, 0.7727, 0.9014, 0.7144, 0.856, 0.7711, 0.8558, 0.7727, 0.9014, 0.7144, 0.9103, 0.7144, 0.9103, 0.7727, 0.9014, 0.7791, 0.9321, 0.7387, 0.9331, 0.7727, 0.9014, 0.8257, 0.9101, 0.8189, 0.9329, 0.7791, 0.9321, 0.7791, 0.9321, 0.8189, 0.9329, 0.8122, 0.9557, 0.7876, 0.9558, 0.7387, 0.9331, 0.7791, 0.9321, 0.7876, 0.9558, 0.7631, 0.9559, 0.7279, 0.4627, 0.7827, 0.4627, 0.7825, 0.4889, 0.7211, 0.488, 0.7827, 0.4627, 0.8374, 0.4627, 0.8438, 0.488, 0.7825, 0.4889, 0.7825, 0.4889, 0.8438, 0.488, 0.8502, 0.5133, 0.7823, 0.5219, 0.7211, 0.488, 0.7825, 0.4889, 0.7823, 0.5219, 0.7144, 0.5133, 0.7144, 0.5133, 0.7823, 0.5219, 0.7823, 0.5696, 0.7154, 0.5696, 0.7823, 0.5219, 0.8502, 0.5133, 0.8491, 0.5696, 0.7823, 0.5696, 0.7823, 0.5696, 0.8491, 0.5696, 0.8481, 0.626, 0.7822, 0.6174, 0.7154, 0.5696, 0.7823, 0.5696, 0.7822, 0.6174, 0.7164, 0.626, 0.7164, 0.626, 0.7822, 0.6174, 0.782, 0.6507, 0.7236, 0.6515, 0.7822, 0.6174, 0.8481, 0.626, 0.8404, 0.651, 0.782, 0.6507, 0.782, 0.6507, 0.8404, 0.651, 0.8326, 0.676, 0.7821, 0.6796, 0.7236, 0.6515, 0.782, 0.6507, 0.7821, 0.6796, 0.7309, 0.677, 0.7144, 0.1244, 0.774, 0.1243, 0.7786, 0.148, 0.751, 0.1698, 0.774, 0.1243, 0.8336, 0.1243, 0.8129, 0.1358, 0.7786, 0.148, 0.7786, 0.148, 0.8129, 0.1358, 0.7922, 0.1473, 0.7814, 0.1692, 0.751, 0.1698, 0.7786, 0.148, 0.7814, 0.1692, 0.7707, 0.1912, 0.95, 0.2088, 0.9079, 0.1044, 0.9181, 0.1007, 0.9284, 0.2007, 0.9079, 0.1044, 0.8658, 1.97e-08, 0.9079, 0.0006494, 0.9181, 0.1007, 0.9181, 0.1007, 0.9079, 0.0006494, 0.95, 0.001299, 0.9284, 0.09698, 0.9284, 0.2007, 0.9181, 0.1007, 0.9284, 0.09698, 0.9068, 0.1927, 0.7817, 0.2798, 0.77, 0.2845, 0.78, 0.2677, 0.8238, 0.2727, 0.77, 0.2845, 0.7468, 0.2708, 0.7473, 0.2521, 0.78, 0.2677, 0.78, 0.2677, 0.7473, 0.2521, 0.7201, 0.262, 0.7882, 0.2492, 0.8238, 0.2727, 0.78, 0.2677, 0.7882, 0.2492, 0.8658, 0.2655, 0.7468, 0.2708, 0.7306, 0.1976, 0.7402, 0.2119, 0.7473, 0.2521, 0.7306, 0.1976, 0.7144, 0.1244, 0.751, 0.1698, 0.7402, 0.2119, 0.7402, 0.2119, 0.751, 0.1698, 0.7707, 0.1912, 0.7454, 0.2266, 0.7473, 0.2521, 0.7402, 0.2119, 0.7454, 0.2266, 0.7201, 0.262, 0.9314, 0.2792, 0.9264, 0.2592, 0.9457, 0.2563, 0.9462, 0.274, 0.9264, 0.2592, 0.9314, 0.2403, 0.9462, 0.2388, 0.9457, 0.2563, 0.9457, 0.2563, 0.9462, 0.2388, 0.9611, 0.2374, 0.9611, 0.253, 0.9462, 0.274, 0.9457, 0.2563, 0.9611, 0.253, 0.9611, 0.2687, 0.8658, 0.3154, 0.8658, 0.2621, 0.8981, 0.2609, 0.8986, 0.2973, 0.8658, 0.2621, 0.8658, 0.2088, 0.8986, 0.2245, 0.8981, 0.2609, 0.8981, 0.2609, 0.8986, 0.2245, 0.9314, 0.2403, 0.9264, 0.2592, 0.8986, 0.2973, 0.8981, 0.2609, 0.9264, 0.2592, 0.9314, 0.2792, 0.8374, 0.06228, 0.7939, 0.06096, 0.7926, 0.03102, 0.8221, 0.03114, 0.7939, 0.06096, 0.7513, 0.06231, 0.7633, 0.03116, 0.7926, 0.03102, 0.7926, 0.03102, 0.7633, 0.03116, 0.7753, 1.151e-05, 0.791, 5.749e-06, 0.8221, 0.03114, 0.7926, 0.03102, 0.791, 5.749e-06, 0.8067, -1.062e-08, 0.1444, 0.7078, 0.08549, 0.704, 0.08732, 0.6759, 0.1275, 0.6783, 0.08549, 0.704, 0.02675, 0.701, 0.04717, 0.6736, 0.08732, 0.6759, 0.08732, 0.6759, 0.04717, 0.6736, 0.06759, 0.6463, 0.08908, 0.6475, 0.1275, 0.6783, 0.08732, 0.6759, 0.08908, 0.6475, 0.1106, 0.6488, 0.1444, 0.9125, 0.07681, 0.8865, 0.07437, 0.8389, 0.1437, 0.8532, 0.07681, 0.8865, 0.009246, 0.8606, 0.004623, 0.8227, 0.07437, 0.8389, 0.07437, 0.8389, 0.004623, 0.8227, -3.559e-09, 0.7849, 0.07364, 0.7987, 0.1437, 0.8532, 0.07437, 0.8389, 0.07364, 0.7987, 0.143, 0.794, 0.143, 0.794, 0.07364, 0.7987, 0.07666, 0.7747, 0.1408, 0.778, 0.07364, 0.7987, -3.559e-09, 0.7849, 0.01229, 0.7701, 0.07666, 0.7747, 0.07666, 0.7747, 0.01229, 0.7701, 0.02458, 0.7554, 0.08071, 0.7555, 0.1408, 0.778, 0.07666, 0.7747, 0.08071, 0.7555, 0.1385, 0.7621, 0.1385, 0.7621, 0.08071, 0.7555, 0.08346, 0.7312, 0.1414, 0.7349, 0.08071, 0.7555, 0.02458, 0.7554, 0.02567, 0.7282, 0.08346, 0.7312, 0.08346, 0.7312, 0.02567, 0.7282, 0.02675, 0.701, 0.08549, 0.704, 0.1414, 0.7349, 0.08346, 0.7312, 0.08549, 0.704, 0.1444, 0.7078, 0.8658, 0.2655, 0.7882, 0.2492, 0.7886, 0.2065, 0.8432, 0.2092, 0.7882, 0.2492, 0.7201, 0.262, 0.7345, 0.2045, 0.7886, 0.2065, 0.7886, 0.2065, 0.7345, 0.2045, 0.7489, 0.1471, 0.7872, 0.1609, 0.8432, 0.2092, 0.7886, 0.2065, 0.7872, 0.1609, 0.8206, 0.1528, 0.8206, 0.1528, 0.7872, 0.1609, 0.7896, 0.1333, 0.8282, 0.1339, 0.7872, 0.1609, 0.7489, 0.1471, 0.7507, 0.131, 0.7896, 0.1333, 0.7896, 0.1333, 0.7507, 0.131, 0.7525, 0.115, 0.7929, 0.1125, 0.8282, 0.1339, 0.7896, 0.1333, 0.7929, 0.1125, 0.8359, 0.1149, 0.8359, 0.1149, 0.7929, 0.1125, 0.7941, 0.08825, 0.8367, 0.08861, 0.7929, 0.1125, 0.7525, 0.115, 0.7519, 0.08864, 0.7941, 0.08825, 0.7941, 0.08825, 0.7519, 0.08864, 0.7513, 0.06231, 0.7939, 0.06096, 0.8367, 0.08861, 0.7941, 0.08825, 0.7939, 0.06096, 0.8374, 0.06228, 0.3909, 0.8994, 0.3784, 0.9044, 0.3994, 0.8839, 0.4329, 0.8993, 0.3784, 0.9044, 0.3659, 0.9094, 0.3669, 0.8684, 0.3994, 0.8839, 0.3994, 0.8839, 0.3669, 0.8684, 0.368, 0.8275, 0.4169, 0.8639, 0.4329, 0.8993, 0.3994, 0.8839, 0.4169, 0.8639, 0.4749, 0.8992, 0.4749, 0.8992, 0.4169, 0.8639, 0.4262, 0.8447, 0.4749, 0.8769, 0.4169, 0.8639, 0.368, 0.8275, 0.3785, 0.8123, 0.4262, 0.8447, 0.4262, 0.8447, 0.3785, 0.8123, 0.3891, 0.7971, 0.432, 0.8259, 0.4749, 0.8769, 0.4262, 0.8447, 0.432, 0.8259, 0.4749, 0.8547, 0.6526, 0.6102, 0.6526, 0.5584, 0.6736, 0.5596, 0.6736, 0.6123, 0.6526, 0.5584, 0.6526, 0.5067, 0.6736, 0.507, 0.6736, 0.5596, 0.6736, 0.5596, 0.6736, 0.507, 0.6946, 0.5074, 0.6946, 0.5609, 0.6736, 0.6123, 0.6736, 0.5596, 0.6946, 0.5609, 0.6946, 0.6143, -1.237e-09, 0.4165, 0.1037, 0.4165, 0.1013, 0.46, 0.01263, 0.4477, 0.1037, 0.4165, 0.2075, 0.4165, 0.1901, 0.4739, 0.1013, 0.46, 0.1013, 0.46, 0.1901, 0.4739, 0.1726, 0.5314, 0.09827, 0.4971, 0.01263, 0.4477, 0.1013, 0.46, 0.09827, 0.4971, 0.02526, 0.479, 0.02526, 0.479, 0.09827, 0.4971, 0.09394, 0.5198, 0.03062, 0.4968, 0.09827, 0.4971, 0.1726, 0.5314, 0.1577, 0.5437, 0.09394, 0.5198, 0.09394, 0.5198, 0.1577, 0.5437, 0.1427, 0.5561, 0.08793, 0.5382, 0.03062, 0.4968, 0.09394, 0.5198, 0.08793, 0.5382, 0.03598, 0.5146, 0.03598, 0.5146, 0.08793, 0.5382, 0.07928, 0.5611, 0.02518, 0.5398, 0.08793, 0.5382, 0.1427, 0.5561, 0.1337, 0.5819, 0.07928, 0.5611, 0.07928, 0.5611, 0.1337, 0.5819, 0.1246, 0.6077, 0.06952, 0.5865, 0.02518, 0.5398, 0.07928, 0.5611, 0.06952, 0.5865, 0.01438, 0.5649, 0.1589, 0.04796, 0.1724, 0.02448, 0.2479, 0.02451, 0.2325, 0.04799, 0.1724, 0.02448, 0.1914, 7.091e-10, 0.2672, 5.125e-09, 0.2479, 0.02451, 0.2479, 0.02451, 0.2672, 5.125e-09, 0.3429, 9.54e-09, 0.323, 0.02465, 0.2325, 0.04799, 0.2479, 0.02451, 0.323, 0.02465, 0.303, 0.0493, 4.805e-09, 0.0493, 0.01997, 0.02465, 0.0966, 0.02451, 0.08361, 0.04808, 0.01997, 0.02465, 0.03993, 1.3e-08, 0.1157, 6.855e-09, 0.0966, 0.02451, 0.0966, 0.02451, 0.1157, 6.855e-09, 0.1914, 7.091e-10, 0.1724, 0.02448, 0.08361, 0.04808, 0.0966, 0.02451, 0.1724, 0.02448, 0.1589, 0.04796, 0.6369, 0.3248, 0.6114, 0.2792, 0.6483, 0.2941, 0.6541, 0.3337, 0.6114, 0.2792, 0.6046, 0.2183, 0.6484, 0.2455, 0.6483, 0.2941, 0.6483, 0.2941, 0.6484, 0.2455, 0.6813, 0.2863, 0.6763, 0.3144, 0.6541, 0.3337, 0.6483, 0.2941, 0.6763, 0.3144, 0.6713, 0.3425, 0.2846, 0.4165, 0.2628, 0.2822, 0.3112, 0.232, 0.3252, 0.3077, 0.2628, 0.2822, 0.2589, 0.1959, 0.3028, 0.1684, 0.3112, 0.232, 0.3112, 0.232, 0.3028, 0.1684, 0.3364, 0.1282, 0.3511, 0.1636, 0.3252, 0.3077, 0.3112, 0.232, 0.3511, 0.1636, 0.3659, 0.1989, 0.2717, 0.09539, 0.264, 0.1361, 0.2102, 0.1421, 0.2182, 0.09939, 0.264, 0.1361, 0.2589, 0.1959, 0.2023, 0.2056, 0.2102, 0.1421, 0.2102, 0.1421, 0.2023, 0.2056, 0.14, 0.2054, 0.1475, 0.1427, 0.2182, 0.09939, 0.2102, 0.1421, 0.1475, 0.1427, 0.1524, 0.09997, 0.629, -1.538e-08, 0.6082, 0.1322, 0.5435, 0.1204, 0.5412, 0.0158, 0.6082, 0.1322, 0.6046, 0.2183, 0.548, 0.2087, 0.5435, 0.1204, 0.5435, 0.1204, 0.548, 0.2087, 0.4857, 0.2088, 0.4758, 0.1242, 0.5412, 0.0158, 0.5435, 0.1204, 0.4758, 0.1242, 0.4534, 0.03159, 0.7468, 0.2708, 0.77, 0.2845, 0.7696, 0.3159, 0.7408, 0.313, 0.77, 0.2845, 0.7817, 0.2798, 0.7975, 0.3175, 0.7696, 0.3159, 0.7696, 0.3159, 0.7975, 0.3175, 0.8132, 0.3552, 0.7727, 0.3516, 0.7408, 0.313, 0.7696, 0.3159, 0.7727, 0.3516, 0.7349, 0.3553, 0.4534, 0.03159, 0.4758, 0.1242, 0.4185, 0.1266, 0.4096, 0.03157, 0.4758, 0.1242, 0.4857, 0.2088, 0.4252, 0.2108, 0.4185, 0.1266, 0.4185, 0.1266, 0.4252, 0.2108, 0.3667, 0.2253, 0.3663, 0.1284, 0.4096, 0.03157, 0.4185, 0.1266, 0.3663, 0.1284, 0.3659, 0.03156, 0.3659, 0.5086, 0.4348, 0.5047, 0.4425, 0.5503, 0.3862, 0.5553, 0.4348, 0.5047, 0.4987, 0.4927, 0.4987, 0.5419, 0.4425, 0.5503, 0.4425, 0.5503, 0.4987, 0.5419, 0.4987, 0.591, 0.4506, 0.6104, 0.3862, 0.5553, 0.4425, 0.5503, 0.4506, 0.6104, 0.4065, 0.602, 0.1524, 0.09997, 0.1475, 0.1427, 0.08371, 0.1421, 0.08495, 0.09918, 0.1475, 0.1427, 0.14, 0.2054, 0.0794, 0.2033, 0.08371, 0.1421, 0.08371, 0.1421, 0.0794, 0.2033, 0.02061, 0.1882, 0.02042, 0.1394, 0.08495, 0.09918, 0.08371, 0.1421, 0.02042, 0.1394, 0.02023, 0.09056, 0.1589, 0.04796, 0.1541, 0.07094, 0.0824, 0.07077, 0.08361, 0.04808, 0.1541, 0.07094, 0.1524, 0.09997, 0.08495, 0.09918, 0.0824, 0.07077, 0.0824, 0.07077, 0.08495, 0.09918, 0.02023, 0.09056, 0.01012, 0.06993, 0.08361, 0.04808, 0.0824, 0.07077, 0.01012, 0.06993, 4.805e-09, 0.0493, 0.3823, 0.4143, 0.4304, 0.4338, 0.4316, 0.4676, 0.3741, 0.4614, 0.4304, 0.4338, 0.4785, 0.4533, 0.4886, 0.473, 0.4316, 0.4676, 0.4316, 0.4676, 0.4886, 0.473, 0.4987, 0.4927, 0.4348, 0.5047, 0.3741, 0.4614, 0.4316, 0.4676, 0.4348, 0.5047, 0.3659, 0.5086, 0.303, 0.0493, 0.2789, 0.06713, 0.2236, 0.07053, 0.2325, 0.04799, 0.2789, 0.06713, 0.2717, 0.09539, 0.2182, 0.09939, 0.2236, 0.07053, 0.2236, 0.07053, 0.2182, 0.09939, 0.1524, 0.09997, 0.1541, 0.07094, 0.2325, 0.04799, 0.2236, 0.07053, 0.1541, 0.07094, 0.1589, 0.04796, 0.4981, 0.7971, 0.4972, 0.8446, 0.4918, 0.8459, 0.4865, 0.8093, 0.4972, 0.8446, 0.4963, 0.8921, 0.4972, 0.8825, 0.4918, 0.8459, 0.4918, 0.8459, 0.4972, 0.8825, 0.4981, 0.8729, 0.4865, 0.8471, 0.4865, 0.8093, 0.4918, 0.8459, 0.4865, 0.8471, 0.4749, 0.8214, 0.2589, 0.1959, 0.264, 0.1361, 0.3024, 0.121, 0.3028, 0.1684, 0.264, 0.1361, 0.2717, 0.09539, 0.3051, 0.08568, 0.3024, 0.121, 0.3024, 0.121, 0.3051, 0.08568, 0.3263, 0.07253, 0.3313, 0.1004, 0.3028, 0.1684, 0.3024, 0.121, 0.3313, 0.1004, 0.3364, 0.1282, 0.6046, 0.2183, 0.6114, 0.2792, 0.5571, 0.2734, 0.548, 0.2087, 0.6114, 0.2792, 0.6369, 0.3248, 0.5716, 0.3234, 0.5571, 0.2734, 0.5571, 0.2734, 0.5716, 0.3234, 0.5043, 0.3231, 0.4941, 0.2728, 0.548, 0.2087, 0.5571, 0.2734, 0.4941, 0.2728, 0.4857, 0.2088, 0.7349, 0.3553, 0.7727, 0.3516, 0.7739, 0.3817, 0.7297, 0.3821, 0.7727, 0.3516, 0.8132, 0.3552, 0.8184, 0.3821, 0.7739, 0.3817, 0.7739, 0.3817, 0.8184, 0.3821, 0.8235, 0.4089, 0.7741, 0.409, 0.7297, 0.3821, 0.7739, 0.3817, 0.7741, 0.409, 0.7246, 0.409, 0.4857, 0.2088, 0.4941, 0.2728, 0.4302, 0.2732, 0.4252, 0.2108, 0.4941, 0.2728, 0.5043, 0.3231, 0.4363, 0.3232, 0.4302, 0.2732, 0.4302, 0.2732, 0.4363, 0.3232, 0.3659, 0.3247, 0.3663, 0.275, 0.4252, 0.2108, 0.4302, 0.2732, 0.3663, 0.275, 0.3667, 0.2253])
me_cube.materials.append(mat_material)
me_cube.use_mirror_vertex_groups = False
me_cube.update()
arm_armature = bpy.data.armatures.new('Armature')  # bones are not reproduced

# ---- objects
ob_cube = bpy.data.objects.new('Cube', me_cube)
ob_armature = bpy.data.objects.new('Armature', arm_armature)

# ---- transforms, parenting, visibility, modifiers, constraints
ob_cube.parent = ob_armature
ob_cube.matrix_parent_inverse = Matrix(((0.2196, -0.0, 0.0, -0.6814), (-0.0, 0.2196, -0.0, -0.1614), (0.0, -0.0, 0.2196, -0.0), (-0.0, 0.0, -0.0, 1.0)))
ob_cube.location = (0.0, 0.0, 0.0)
ob_cube.lock_rotations_4d = False
ob_cube.empty_display_type = 'ARROWS'
ob_cube.lineart.crease_threshold = 0.0
_vg = ob_cube.vertex_groups.new(name='HandBase')
for _i, _w in zip([0, 1, 2, 3, 4, 5, 6, 7, 8, 9, 10, 12, 13, 14, 15, 16, 20, 53, 54, 55, 56, 57, 58, 75, 76, 77, 78, 79, 80, 81, 82, 83, 84, 85, 86, 87, 88, 89, 90, 91, 92, 93, 94, 95, 96, 97, 98, 99, 100, 101, 102, 103, 104, 105, 106, 107, 108, 109, 110, 111, 112, 113, 114, 115, 116, 118, 120, 121, 122, 123, 124, 138, 143, 167, 176, 191, 192, 193, 194, 195, 196, 197, 203, 204, 206, 215, 230, 231, 232, 233, 234, 235, 236, 237, 238, 239, 240, 241, 242, 243, 244, 245, 246, 247, 248, 249, 250, 251, 252, 253, 254, 255, 256, 257, 258, 259, 260, 261, 262, 263, 264, 265, 266, 267, 268, 269, 270, 271, 272, 273, 274, 275, 277, 278, 279, 281, 282, 283, 284, 285, 287, 288, 289, 290, 291, 292, 293, 310, 313, 316, 319, 322, 325, 328, 329, 330, 331, 336, 339, 342, 345, 348, 349, 350, 351, 352, 353, 354, 355, 356, 357, 358, 359, 360, 361, 362, 363, 364, 365], [0.9425, 0.9377, 0.9796, 0.984, 0.08902, 0.001337, 0.04179, 0.06693, 0.9972, 0.05675, 0.01773, 0.02828, 0.05971, 0.2173, 0.9287, 0.9294, 0.01133, 0.06423, 0.2448, 0.02807, 0.01958, 0.06529, 0.08334, 0.9948, 0.8629, 0.8573, 0.8381, 0.947, 0.7456, 0.7988, 0.9414, 0.756, 0.9678, 0.9313, 0.9912, 0.8923, 0.9655, 0.9194, 0.9872, 0.9014, 0.05436, 0.9401, 0.02156, 0.9818, 0.4321, 0.9884, 0.9759, 0.06049, 0.9369, 0.9699, 0.02904, 0.06184, 0.9942, 0.008867, 0.03872, 0.01414, 0.04399, 0.04233, 0.02837, 0.04626, 0.9105, 0.9291, 0.1545, 0.9356, 0.9335, 0.005664, 0.005664, 0.02089, 0.0006684, 0.02837, 0.03913, 0.008867, 0.005664, 0.01414, 0.02985, 0.1532, 0.02382, 0.05571, 0.04243, 0.07432, 0.05854, 0.1503, 0.009788, 0.01403, 0.03264, 0.04167, 0.4439, 0.07662, 0.9662, 0.07798, 0.9894, 0.996, 0.5041, 0.07436, 0.2311, 0.4867, 0.0419, 0.1551, 0.9142, 0.4495, 0.4512, 0.5019, 0.4952, 0.8591, 0.9643, 0.8287, 0.7774, 0.7919, 0.8926, 0.8701, 0.7508, 0.8993, 0.8601, 0.905, 0.9125, 0.8847, 0.9691, 0.819, 0.9726, 0.9285, 0.991, 0.9154, 0.9784, 0.9667, 0.9612, 0.9104, 0.9118, 0.9533, 0.8968, 0.9775, 0.467, 0.4408, 0.9834, 0.9129, 0.9598, 0.4765, 0.03535, 0.03731, 0.06031, 0.05835, 0.9237, 0.9346, 0.4653, 0.01078, 0.01452, 0.03375, 0.03001, 0.002832, 0.002832, 0.01936, 0.022, 0.004434, 0.00707, 0.05022, 0.09848, 0.1527, 0.1044, 0.02785, 0.03716, 0.01191, 0.02122, 0.968, 0.9889, 0.8439, 0.4732, 0.9269, 0.474, 0.491, 0.4768, 0.9134, 0.9417, 0.9834, 0.9742, 0.9656, 0.922, 0.8518, 0.9117, 0.8238, 0.9384]): _vg.add([_i], _w, 'REPLACE')
_vg = ob_cube.vertex_groups.new(name='FingerBase')
for _i, _w in zip([5, 6, 7, 9, 10, 11, 12, 13, 17, 18, 19, 20, 29, 34, 35, 40, 46, 49, 76, 77, 79, 82, 84, 88, 92, 94, 96, 98, 99, 102, 103, 105, 106, 107, 108, 109, 110, 111, 117, 118, 119, 120, 121, 122, 123, 124, 134, 137, 138, 139, 143, 144, 148, 149, 150, 154, 155, 158, 161, 164, 167, 172, 175, 176, 179, 185, 188, 233, 236, 237, 242, 243, 245, 248, 252, 253, 255, 256, 257, 258, 260, 262, 266, 267, 273, 274, 275, 277, 281, 282, 283, 284, 285, 290, 291, 292, 293, 304, 305, 307, 308, 310, 311, 313, 314, 316, 317, 319, 322, 323, 325, 326, 352, 353, 355, 356, 357, 358, 359, 363, 365], [0.9566, 0.9103, 0.7148, 0.747, 0.2485, 0.2062, 0.01178, 0.04169, 0.8303, 0.8844, 0.8485, 0.7595, 0.09649, 0.05791, 0.1104, 0.07399, 0.0009819, 0.03748, 0.1288, 0.1325, 0.02102, 0.02234, 0.005968, 0.01218, 0.8125, 0.9334, 0.5427, 0.002984, 0.3735, 0.8518, 0.7309, 0.2274, 0.1451, 0.109, 0.02674, 0.4816, 0.4766, 0.00589, 0.8574, 0.7949, 0.8664, 0.804, 0.8703, 0.9205, 0.7977, 0.7371, 0.4532, 0.1036, 0.143, 0.4792, 0.428, 0.04824, 0.02896, 0.4704, 0.05519, 0.03699, 0.09218, 0.06595, 0.0772, 0.1034, 0.00589, 0.0004909, 0.01874, 0.02085, 0.01874, 0.01923, 0.0004909, 0.3574, 0.3685, 0.02085, 0.0705, 0.5214, 0.384, 0.01117, 0.01051, 0.01117, 0.07741, 0.1307, 0.07493, 0.06923, 0.01051, 0.006088, 0.006088, 0.009072, 0.002984, 0.4634, 0.532, 0.001492, 0.192, 0.4791, 0.2412, 0.01337, 0.2512, 0.8954, 0.8591, 0.7674, 0.8037, 0.4748, 0.04609, 0.4662, 0.03298, 0.4406, 0.0386, 0.4492, 0.05172, 0.08192, 0.00937, 0.01337, 0.1233, 0.009615, 0.05474, 0.0002455, 0.005254, 0.1843, 0.445, 0.06987, 0.04051, 0.003044, 0.004536, 0.005585, 0.0402]): _vg.add([_i], _w, 'REPLACE')
_vg = ob_cube.vertex_groups.new(name='FingerMiddle')
for _i, _w in zip([6, 7, 17, 18, 19, 20, 25, 27, 29, 30, 31, 32, 33, 34, 35, 36, 37, 38, 39, 40, 92, 94, 103, 109, 117, 118, 119, 120, 121, 122, 123, 124, 129, 130, 132, 133, 134, 135, 139, 142, 143, 144, 145, 146, 147, 148, 149, 150, 151, 152, 153, 154, 155, 156, 157, 158, 159, 160, 161, 162, 163, 164, 165, 166, 233, 236, 243, 275, 276, 280, 282, 285, 290, 291, 292, 293, 295, 298, 299, 303, 304, 305, 306, 307, 308, 309, 310, 311, 312, 313, 314, 315, 353, 355], [0.005264, 0.03044, 0.15, 0.1046, 0.08788, 0.1302, 0.08186, 0.07327, 0.8795, 0.8626, 0.1998, 0.09813, 0.927, 0.9336, 0.8735, 0.8637, 0.2105, 0.08563, 0.9237, 0.9195, 0.01785, 0.002632, 0.01522, 0.01522, 0.1273, 0.1401, 0.09621, 0.1091, 0.07764, 0.05228, 0.04394, 0.08034, 0.04093, 0.07757, 0.03664, 0.1365, 0.5107, 0.1462, 0.512, 0.03664, 0.5049, 0.8711, 0.5312, 0.04907, 0.5126, 0.9303, 0.5118, 0.8686, 0.5371, 0.04281, 0.5047, 0.9216, 0.8965, 0.8937, 0.148, 0.9265, 0.9254, 0.09188, 0.9065, 0.8948, 0.149, 0.8765, 0.8632, 0.2051, 0.01522, 0.01522, 0.002632, 0.001316, 0.1414, 0.09281, 0.00761, 0.00761, 0.06496, 0.04811, 0.06214, 0.07899, 0.05171, 0.04594, 0.09449, 0.02442, 0.5119, 0.8951, 0.5209, 0.5114, 0.9259, 0.5086, 0.5078, 0.9007, 0.5219, 0.5083, 0.8698, 0.5342, 0.00761, 0.008926]): _vg.add([_i], _w, 'REPLACE')
_vg = ob_cube.vertex_groups.new(name='FingerTip')
for _i, _w in zip([25, 26, 27, 28, 30, 31, 32, 33, 36, 37, 38, 39, 129, 130, 131, 132, 133, 135, 142, 144, 145, 146, 147, 148, 150, 151, 152, 153, 154, 156, 157, 159, 160, 162, 163, 165, 166, 276, 280, 295, 298, 299, 303, 305, 306, 308, 309, 311, 312, 314, 315], [0.9171, 0.9903, 0.9258, 0.9872, 0.1258, 0.7977, 0.9013, 0.06882, 0.1242, 0.7867, 0.9139, 0.07129, 0.9537, 0.9215, 0.9887, 0.9565, 0.8618, 0.8519, 0.9581, 0.06289, 0.4617, 0.9442, 0.4851, 0.03441, 0.06208, 0.4554, 0.9521, 0.4926, 0.03564, 0.09772, 0.8503, 0.07005, 0.9076, 0.0973, 0.8495, 0.125, 0.7922, 0.8568, 0.903, 0.9444, 0.9482, 0.902, 0.9678, 0.04886, 0.474, 0.03503, 0.4888, 0.04865, 0.4734, 0.06249, 0.4586]): _vg.add([_i], _w, 'REPLACE')
_vg = ob_cube.vertex_groups.new(name='FingerBase.001')
for _i, _w in zip([4, 7, 9, 10, 11, 12, 13, 19, 20, 41, 42, 45, 46, 48, 49, 50, 51, 53, 54, 55, 56, 68, 71, 78, 81, 92, 99, 102, 103, 105, 106, 107, 108, 109, 110, 111, 114, 118, 119, 120, 123, 124, 134, 137, 138, 143, 167, 168, 169, 171, 172, 174, 175, 176, 177, 178, 179, 180, 182, 183, 185, 186, 188, 189, 191, 192, 193, 194, 196, 203, 204, 211, 214, 218, 224, 227, 230, 231, 233, 236, 237, 238, 240, 241, 244, 245, 246, 247, 250, 251, 252, 253, 259, 274, 281, 282, 283, 284, 285, 289, 291, 292, 293, 307, 310, 313, 316, 317, 318, 319, 320, 321, 322, 323, 324, 325, 326, 327, 328, 329, 330, 331, 336, 337, 342, 343, 345, 346, 350, 351, 352, 353, 354, 355, 362, 363], [0.5108, 0.1679, 0.1683, 0.6338, 0.7117, 0.6929, 0.6277, 0.04043, 0.07365, 0.8729, 0.06168, 0.07267, 0.8924, 0.09972, 0.8273, 0.8067, 0.09409, 0.5297, 0.03252, 0.1639, 0.2016, 0.03401, 0.025, 0.05047, 0.02617, 0.08395, 0.349, 0.08414, 0.1681, 0.6728, 0.6308, 0.7023, 0.6603, 0.4009, 0.44, 0.6113, 0.2811, 0.03683, 0.02021, 0.05704, 0.1044, 0.1208, 0.02021, 0.802, 0.7306, 0.03683, 0.7829, 0.4673, 0.03084, 0.03634, 0.4825, 0.04986, 0.4635, 0.7172, 0.4504, 0.04705, 0.817, 0.09691, 0.8398, 0.07789, 0.8599, 0.0862, 0.8826, 0.06718, 0.2554, 0.1827, 0.08193, 0.1008, 0.3373, 0.1178, 0.09443, 0.017, 0.0125, 0.0125, 0.0295, 0.017, 0.2685, 0.5203, 0.3394, 0.08395, 0.5693, 0.01626, 0.3657, 0.01626, 0.2901, 0.08414, 0.01626, 0.01308, 0.01308, 0.02524, 0.02524, 0.01308, 0.02524, 0.04207, 0.1871, 0.4204, 0.5256, 0.5903, 0.4851, 0.1343, 0.05218, 0.1126, 0.06039, 0.01011, 0.02852, 0.01841, 0.7239, 0.457, 0.04845, 0.75, 0.4588, 0.03894, 0.7663, 0.473, 0.0431, 0.7925, 0.4749, 0.03359, 0.3515, 0.191, 0.008129, 0.1687, 0.04721, 0.006251, 0.1061, 0.01475, 0.05891, 0.008501, 0.006542, 0.1532, 0.01262, 0.1762, 0.008129, 0.04198, 0.01262, 0.006542]): _vg.add([_i], _w, 'REPLACE')
_vg = ob_cube.vertex_groups.new(name='FingerMiddle.001')
for _i, _w in zip([13, 22, 23, 41, 42, 43, 44, 45, 46, 47, 48, 49, 50, 51, 52, 106, 108, 125, 126, 128, 136, 137, 138, 140, 141, 167, 168, 169, 170, 171, 172, 173, 174, 175, 176, 177, 178, 179, 180, 181, 182, 183, 184, 185, 186, 187, 188, 189, 190, 237, 284, 285, 294, 296, 297, 300, 301, 302, 316, 317, 318, 319, 320, 321, 322, 323, 324, 325, 326, 327], [0.009204, 0.04031, 0.07328, 0.07174, 0.8429, 0.1082, 0.1096, 0.8298, 0.06283, 0.1069, 0.7701, 0.08836, 0.09714, 0.7573, 0.1711, 0.004602, 0.004602, 0.02016, 0.0568, 0.03664, 0.05411, 0.03142, 0.04418, 0.1222, 0.03664, 0.03587, 0.4573, 0.4756, 0.05481, 0.4697, 0.4463, 0.07359, 0.4385, 0.4292, 0.05317, 0.4272, 0.4642, 0.09275, 0.7637, 0.139, 0.08444, 0.8001, 0.1397, 0.0756, 0.7999, 0.1082, 0.06729, 0.8363, 0.1089, 0.004602, 0.002301, 0.002301, 0.03786, 0.05446, 0.0642, 0.08815, 0.09789, 0.02443, 0.04868, 0.4282, 0.4513, 0.04452, 0.4423, 0.4699, 0.0378, 0.4378, 0.4541, 0.03364, 0.4518, 0.4726]): _vg.add([_i], _w, 'REPLACE')
_vg = ob_cube.vertex_groups.new(name='FingerTip.001')
for _i, _w in zip([21, 22, 23, 24, 42, 43, 44, 45, 47, 48, 51, 52, 125, 126, 127, 128, 136, 140, 141, 168, 169, 170, 171, 172, 173, 174, 175, 177, 178, 180, 181, 183, 184, 186, 187, 189, 190, 294, 296, 297, 300, 301, 302, 317, 318, 320, 321, 323, 324, 326, 327], [0.9875, 0.949, 0.9176, 0.9914, 0.09189, 0.883, 0.8806, 0.09419, 0.8789, 0.122, 0.1399, 0.8077, 0.9683, 0.9333, 0.9895, 0.9545, 0.9372, 0.8627, 0.9526, 0.04594, 0.4874, 0.934, 0.4874, 0.04709, 0.9139, 0.5004, 0.061, 0.06994, 0.4738, 0.1309, 0.8433, 0.1159, 0.8453, 0.1081, 0.8797, 0.09304, 0.8818, 0.9514, 0.9356, 0.924, 0.8999, 0.8883, 0.9655, 0.06547, 0.4871, 0.05794, 0.4806, 0.05405, 0.4939, 0.04652, 0.4874]): _vg.add([_i], _w, 'REPLACE')
_vg = ob_cube.vertex_groups.new(name='FingerBase.002')
for _i, _w in zip([0, 1, 4, 10, 11, 12, 13, 14, 15, 16, 41, 50, 53, 54, 55, 56, 57, 58, 63, 68, 70, 71, 72, 78, 80, 81, 83, 85, 87, 89, 91, 93, 99, 100, 101, 105, 106, 107, 108, 109, 110, 111, 112, 113, 114, 115, 116, 137, 138, 167, 168, 176, 177, 179, 182, 188, 191, 192, 193, 194, 195, 196, 197, 203, 204, 206, 207, 211, 213, 214, 215, 216, 218, 219, 221, 224, 225, 227, 230, 231, 232, 233, 237, 238, 239, 240, 241, 244, 246, 247, 249, 250, 251, 252, 253, 254, 259, 261, 263, 265, 268, 269, 270, 271, 272, 278, 279, 281, 282, 283, 284, 285, 287, 288, 289, 316, 317, 319, 320, 322, 325, 326, 328, 329, 330, 331, 336, 337, 338, 339, 340, 342, 343, 344, 345, 346, 348, 350, 351, 352, 353, 354, 360, 361, 362, 363, 364], [0.05311, 0.05716, 0.2703, 0.02206, 0.0106, 0.164, 0.1739, 0.6948, 0.06949, 0.0657, 0.003979, 0.02814, 0.2919, 0.6498, 0.597, 0.5632, 0.7731, 0.7667, 0.1044, 0.126, 0.0121, 0.131, 0.1137, 0.09261, 0.2682, 0.1371, 0.2231, 0.0555, 0.1123, 0.06871, 0.09109, 0.05514, 0.146, 0.0543, 0.02656, 0.01633, 0.09799, 0.0873, 0.169, 0.01103, 0.005301, 0.228, 0.0909, 0.06759, 0.4708, 0.0613, 0.06143, 0.005301, 0.01103, 0.08398, 0.001989, 0.101, 0.01407, 0.01407, 0.01606, 0.001989, 0.4826, 0.5801, 0.6819, 0.6682, 0.7699, 0.4337, 0.7307, 0.3446, 0.364, 0.4387, 0.05219, 0.063, 0.00605, 0.07157, 0.4402, 0.05687, 0.1224, 0.00605, 0.1091, 0.1285, 0.00605, 0.1152, 0.2037, 0.2811, 0.02858, 0.1352, 0.2221, 0.6723, 0.4589, 0.4276, 0.7114, 0.1923, 0.459, 0.1029, 0.1571, 0.1801, 0.1804, 0.04631, 0.06857, 0.2456, 0.07405, 0.1902, 0.06293, 0.0784, 0.02775, 0.0799, 0.08391, 0.03435, 0.1017, 0.08465, 0.03147, 0.09613, 0.008165, 0.1166, 0.225, 0.1166, 0.0726, 0.06136, 0.3313, 0.05603, 0.007035, 0.09251, 0.00803, 0.008165, 0.04464, 0.0009947, 0.4306, 0.5695, 0.7211, 0.5822, 0.4021, 0.06422, 0.003025, 0.4395, 0.05453, 0.3543, 0.06729, 0.003025, 0.3917, 0.0576, 0.02757, 0.13, 0.3256, 0.03703, 0.1019, 0.4589, 0.02715, 0.07067, 0.1321, 0.05146, 0.1737]): _vg.add([_i], _w, 'REPLACE')
_vg = ob_cube.vertex_groups.new(name='FingerMiddle.002')
for _i, _w in zip([4, 12, 13, 14, 53, 54, 55, 56, 57, 58, 60, 63, 64, 65, 66, 67, 68, 69, 70, 71, 72, 73, 74, 99, 106, 107, 108, 111, 114, 167, 176, 191, 192, 193, 194, 195, 196, 197, 198, 199, 202, 203, 204, 205, 206, 207, 208, 209, 210, 211, 212, 213, 214, 215, 216, 217, 218, 219, 220, 221, 222, 223, 224, 225, 226, 227, 228, 229, 230, 231, 233, 237, 238, 239, 240, 241, 244, 246, 281, 283, 284, 285, 286, 289, 316, 319, 325, 328, 329, 330, 331, 332, 333, 334, 335, 336, 337, 338, 339, 340, 341, 342, 343, 344, 345, 346, 347, 351, 353, 354], [0.08112, 0.04567, 0.05211, 0.05362, 0.08501, 0.05308, 0.173, 0.1796, 0.1173, 0.1192, 0.008996, 0.7375, 0.1986, 0.02753, 0.1344, 0.7902, 0.7777, 0.1528, 0.7639, 0.7637, 0.724, 0.1927, 0.02536, 0.04251, 0.02606, 0.02284, 0.04889, 0.06534, 0.06905, 0.02284, 0.02606, 0.06737, 0.1763, 0.1461, 0.1485, 0.1183, 0.127, 0.08641, 0.004498, 0.004498, 0.01376, 0.4786, 0.4684, 0.01268, 0.4274, 0.4681, 0.1131, 0.0672, 0.4623, 0.7839, 0.08092, 0.4584, 0.7638, 0.4216, 0.4583, 0.109, 0.7439, 0.4783, 0.0891, 0.7308, 0.1956, 0.02645, 0.7707, 0.777, 0.1436, 0.7576, 0.4944, 0.08097, 0.04056, 0.08307, 0.04056, 0.06662, 0.05335, 0.02681, 0.1323, 0.08521, 0.04251, 0.02654, 0.02125, 0.03267, 0.06598, 0.03331, 0.04048, 0.03369, 0.01303, 0.02445, 0.01142, 0.1297, 0.1087, 0.08581, 0.1067, 0.002249, 0.07406, 0.01322, 0.0468, 0.445, 0.6111, 0.2837, 0.4245, 0.4632, 0.111, 0.4735, 0.7739, 0.4603, 0.453, 0.626, 0.2877, 0.03452, 0.02028, 0.02668]): _vg.add([_i], _w, 'REPLACE')
_vg = ob_cube.vertex_groups.new(name='FingerTip.002')
for _i, _w in zip([59, 60, 61, 62, 63, 64, 65, 66, 67, 68, 69, 70, 71, 72, 73, 74, 198, 199, 200, 201, 202, 203, 204, 205, 206, 207, 208, 209, 210, 211, 212, 213, 214, 215, 216, 217, 218, 219, 220, 221, 222, 223, 224, 225, 226, 227, 228, 229, 286, 332, 333, 334, 335, 336, 337, 338, 339, 340, 341, 342, 343, 344, 345, 346, 347], [0.9768, 0.9688, 0.9936, 0.9949, 0.145, 0.7784, 0.9573, 0.8595, 0.1753, 0.0383, 0.8386, 0.194, 0.05646, 0.1462, 0.7805, 0.9579, 0.9728, 0.9812, 0.9858, 0.9943, 0.9761, 0.01915, 0.02823, 0.9758, 0.07248, 0.4617, 0.8678, 0.9181, 0.5174, 0.1068, 0.9037, 0.5163, 0.1252, 0.0731, 0.4633, 0.8692, 0.1013, 0.4873, 0.8983, 0.1456, 0.7794, 0.9576, 0.04738, 0.1846, 0.849, 0.09163, 0.4768, 0.9084, 0.9471, 0.9835, 0.9109, 0.9759, 0.9398, 0.05066, 0.2943, 0.6928, 0.07279, 0.4625, 0.8685, 0.02369, 0.116, 0.5168, 0.04582, 0.2842, 0.6926]): _vg.add([_i], _w, 'REPLACE')
_m = ob_cube.modifiers.new('Armature', 'ARMATURE')
_m.object = ob_armature
ob_armature.location = (3.103, 0.7349, 0.0)
ob_armature.scale = (4.553, 4.553, 4.553)
ob_armature.show_in_front = True

# ---- collection membership
col_collection.objects.link(ob_cube)
col_collection.objects.link(ob_armature)

# ---- scene / render settings (as saved in the file)
scene.frame_start = 1; scene.frame_end = 250; scene.frame_set(-6)
scene.render.engine = 'BLENDER_EEVEE_NEXT'
bpy.context.view_layer.update()

# ---- added for rendering (the .blend has no active camera and no usable light): camera, sun
cam_auto = bpy.data.cameras.new('AutoCamera')
cam_auto.lens = 50.0
cam_auto.sensor_width = 36.0
cam_auto.clip_end = 1000.0
ob_auto_camera = bpy.data.objects.new('AutoCamera', cam_auto)
scene.collection.objects.link(ob_auto_camera)
ob_auto_camera.location = (8.07848, -8.5165, 6.92791)
ob_auto_camera.rotation_euler = (1.09748, -7.21219e-08, 0.694738)
scene.camera = ob_auto_camera
light_auto_sun = bpy.data.lights.new('AutoSun', 'SUN')
light_auto_sun.energy = 3.0
light_auto_sun.angle = 0.0523599
ob_auto_sun = bpy.data.objects.new('AutoSun', light_auto_sun)
scene.collection.objects.link(ob_auto_sun)
ob_auto_sun.rotation_euler = (0.872665, 0.174533, 0.523599)
bpy.context.view_layer.update()
